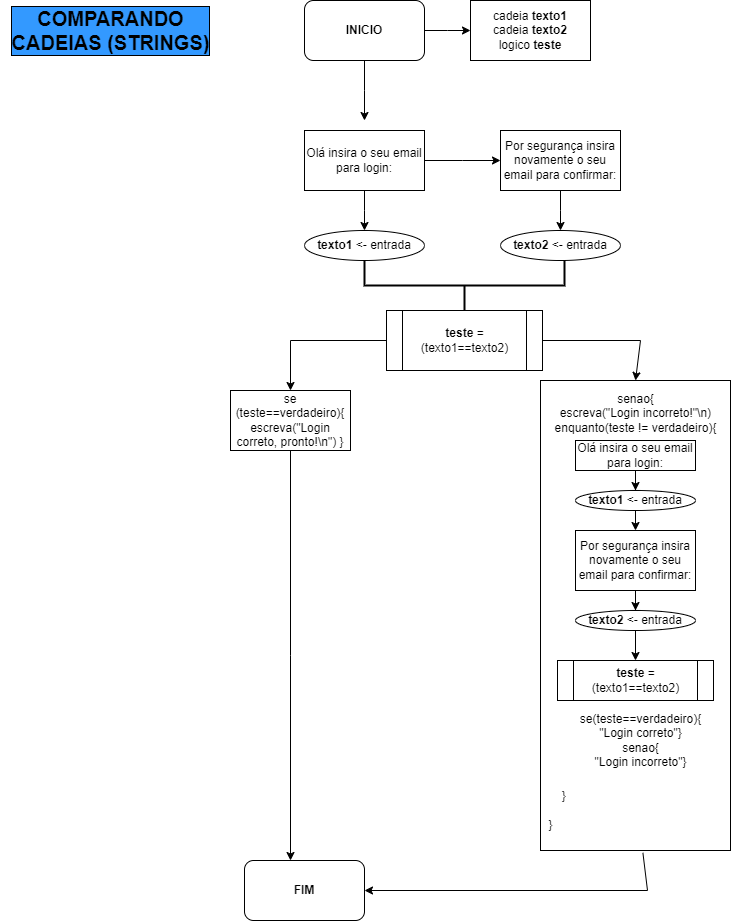

The diagram above was exported from draw.io. Its source (the exported page's mxGraphModel, read from the mxfile embedded in the PNG):
<mxGraphModel dx="880" dy="468" grid="1" gridSize="10" guides="1" tooltips="1" connect="1" arrows="1" fold="1" page="1" pageScale="1" pageWidth="827" pageHeight="1169" math="0" shadow="0">
  <root>
    <mxCell id="0" />
    <mxCell id="1" parent="0" />
    <mxCell id="k4MI8N_epbBp80HEhz9m-2" style="edgeStyle=orthogonalEdgeStyle;rounded=0;orthogonalLoop=1;jettySize=auto;html=1;" edge="1" parent="1" source="k4MI8N_epbBp80HEhz9m-1">
      <mxGeometry relative="1" as="geometry">
        <mxPoint x="520" y="40" as="targetPoint" />
      </mxGeometry>
    </mxCell>
    <mxCell id="k4MI8N_epbBp80HEhz9m-7" style="edgeStyle=orthogonalEdgeStyle;rounded=0;orthogonalLoop=1;jettySize=auto;html=1;" edge="1" parent="1" source="k4MI8N_epbBp80HEhz9m-1">
      <mxGeometry relative="1" as="geometry">
        <mxPoint x="414" y="130" as="targetPoint" />
      </mxGeometry>
    </mxCell>
    <mxCell id="k4MI8N_epbBp80HEhz9m-1" value="&lt;b&gt;INICIO&lt;/b&gt;" style="rounded=1;whiteSpace=wrap;html=1;" vertex="1" parent="1">
      <mxGeometry x="354" y="10" width="120" height="60" as="geometry" />
    </mxCell>
    <mxCell id="k4MI8N_epbBp80HEhz9m-3" value="cadeia &lt;b&gt;texto1&lt;/b&gt;&lt;div&gt;cadeia &lt;b&gt;texto2&lt;/b&gt;&lt;/div&gt;&lt;div&gt;logico &lt;b&gt;teste&lt;/b&gt;&lt;/div&gt;" style="rounded=0;whiteSpace=wrap;html=1;" vertex="1" parent="1">
      <mxGeometry x="520" y="10" width="120" height="60" as="geometry" />
    </mxCell>
    <mxCell id="k4MI8N_epbBp80HEhz9m-9" style="edgeStyle=orthogonalEdgeStyle;rounded=0;orthogonalLoop=1;jettySize=auto;html=1;" edge="1" parent="1" source="k4MI8N_epbBp80HEhz9m-8">
      <mxGeometry relative="1" as="geometry">
        <mxPoint x="414" y="240" as="targetPoint" />
      </mxGeometry>
    </mxCell>
    <mxCell id="k4MI8N_epbBp80HEhz9m-11" style="edgeStyle=orthogonalEdgeStyle;rounded=0;orthogonalLoop=1;jettySize=auto;html=1;" edge="1" parent="1" source="k4MI8N_epbBp80HEhz9m-8">
      <mxGeometry relative="1" as="geometry">
        <mxPoint x="550" y="170" as="targetPoint" />
      </mxGeometry>
    </mxCell>
    <mxCell id="k4MI8N_epbBp80HEhz9m-8" value="Olá insira o seu email para login:" style="rounded=0;whiteSpace=wrap;html=1;" vertex="1" parent="1">
      <mxGeometry x="354" y="140" width="120" height="60" as="geometry" />
    </mxCell>
    <mxCell id="k4MI8N_epbBp80HEhz9m-10" value="&lt;b&gt;texto1 &lt;/b&gt;&amp;lt;- entrada" style="ellipse;whiteSpace=wrap;html=1;" vertex="1" parent="1">
      <mxGeometry x="354" y="240" width="120" height="30" as="geometry" />
    </mxCell>
    <mxCell id="k4MI8N_epbBp80HEhz9m-13" style="edgeStyle=orthogonalEdgeStyle;rounded=0;orthogonalLoop=1;jettySize=auto;html=1;" edge="1" parent="1" source="k4MI8N_epbBp80HEhz9m-12">
      <mxGeometry relative="1" as="geometry">
        <mxPoint x="610" y="240" as="targetPoint" />
      </mxGeometry>
    </mxCell>
    <mxCell id="k4MI8N_epbBp80HEhz9m-12" value="Por segurança insira novamente o seu email para confirmar:" style="rounded=0;whiteSpace=wrap;html=1;" vertex="1" parent="1">
      <mxGeometry x="550" y="140" width="120" height="60" as="geometry" />
    </mxCell>
    <mxCell id="k4MI8N_epbBp80HEhz9m-14" value="&lt;b&gt;texto2&amp;nbsp;&lt;/b&gt;&amp;lt;- entrada" style="ellipse;whiteSpace=wrap;html=1;" vertex="1" parent="1">
      <mxGeometry x="550" y="240" width="120" height="30" as="geometry" />
    </mxCell>
    <mxCell id="k4MI8N_epbBp80HEhz9m-15" value="" style="strokeWidth=2;html=1;shape=mxgraph.flowchart.annotation_2;align=left;labelPosition=right;pointerEvents=1;direction=north;" vertex="1" parent="1">
      <mxGeometry x="414" y="270" width="200" height="50" as="geometry" />
    </mxCell>
    <mxCell id="k4MI8N_epbBp80HEhz9m-16" value="&lt;b&gt;teste &lt;/b&gt;= (texto1==texto2)" style="shape=process;whiteSpace=wrap;html=1;backgroundOutline=1;" vertex="1" parent="1">
      <mxGeometry x="436" y="320" width="156" height="60" as="geometry" />
    </mxCell>
    <mxCell id="k4MI8N_epbBp80HEhz9m-39" style="edgeStyle=orthogonalEdgeStyle;rounded=0;orthogonalLoop=1;jettySize=auto;html=1;" edge="1" parent="1" source="k4MI8N_epbBp80HEhz9m-17">
      <mxGeometry relative="1" as="geometry">
        <mxPoint x="340" y="870" as="targetPoint" />
      </mxGeometry>
    </mxCell>
    <mxCell id="k4MI8N_epbBp80HEhz9m-17" value="se (teste==verdadeiro){&lt;div&gt;escreva(&quot;Login correto, pronto!\n&quot;) }&lt;/div&gt;" style="rounded=0;whiteSpace=wrap;html=1;" vertex="1" parent="1">
      <mxGeometry x="280" y="400" width="120" height="60" as="geometry" />
    </mxCell>
    <mxCell id="k4MI8N_epbBp80HEhz9m-18" value="&lt;div&gt;&lt;br&gt;&lt;/div&gt;" style="rounded=0;whiteSpace=wrap;html=1;" vertex="1" parent="1">
      <mxGeometry x="590" y="390" width="190" height="470" as="geometry" />
    </mxCell>
    <mxCell id="k4MI8N_epbBp80HEhz9m-19" value="" style="endArrow=classic;html=1;rounded=0;exitX=0;exitY=0.5;exitDx=0;exitDy=0;entryX=0.5;entryY=0;entryDx=0;entryDy=0;" edge="1" parent="1" source="k4MI8N_epbBp80HEhz9m-16" target="k4MI8N_epbBp80HEhz9m-17">
      <mxGeometry width="50" height="50" relative="1" as="geometry">
        <mxPoint x="420" y="450" as="sourcePoint" />
        <mxPoint x="470" y="400" as="targetPoint" />
        <Array as="points">
          <mxPoint x="340" y="350" />
        </Array>
      </mxGeometry>
    </mxCell>
    <mxCell id="k4MI8N_epbBp80HEhz9m-21" value="senao{&lt;div&gt;escreva(&quot;Login incorreto!&quot;\n)&lt;/div&gt;&lt;div&gt;enquanto(teste != verdadeiro){&lt;/div&gt;&lt;div&gt;&lt;br style=&quot;text-wrap: wrap;&quot;&gt;&lt;/div&gt;" style="text;html=1;align=center;verticalAlign=middle;resizable=0;points=[];autosize=1;strokeColor=none;fillColor=none;" vertex="1" parent="1">
      <mxGeometry x="590" y="395" width="190" height="70" as="geometry" />
    </mxCell>
    <mxCell id="k4MI8N_epbBp80HEhz9m-25" style="edgeStyle=orthogonalEdgeStyle;rounded=0;orthogonalLoop=1;jettySize=auto;html=1;entryX=0.5;entryY=0;entryDx=0;entryDy=0;" edge="1" parent="1" source="k4MI8N_epbBp80HEhz9m-22" target="k4MI8N_epbBp80HEhz9m-23">
      <mxGeometry relative="1" as="geometry" />
    </mxCell>
    <mxCell id="k4MI8N_epbBp80HEhz9m-22" value="Olá insira o seu email para login:" style="rounded=0;whiteSpace=wrap;html=1;" vertex="1" parent="1">
      <mxGeometry x="625" y="450" width="120" height="30" as="geometry" />
    </mxCell>
    <mxCell id="k4MI8N_epbBp80HEhz9m-23" value="&lt;b&gt;texto1 &lt;/b&gt;&amp;lt;- entrada" style="ellipse;whiteSpace=wrap;html=1;" vertex="1" parent="1">
      <mxGeometry x="625" y="500" width="120" height="20" as="geometry" />
    </mxCell>
    <mxCell id="k4MI8N_epbBp80HEhz9m-34" style="edgeStyle=orthogonalEdgeStyle;rounded=0;orthogonalLoop=1;jettySize=auto;html=1;entryX=0.5;entryY=0;entryDx=0;entryDy=0;" edge="1" parent="1" source="k4MI8N_epbBp80HEhz9m-29" target="k4MI8N_epbBp80HEhz9m-33">
      <mxGeometry relative="1" as="geometry" />
    </mxCell>
    <mxCell id="k4MI8N_epbBp80HEhz9m-29" value="Por segurança insira novamente o seu email para confirmar:" style="rounded=0;whiteSpace=wrap;html=1;" vertex="1" parent="1">
      <mxGeometry x="625" y="540" width="120" height="60" as="geometry" />
    </mxCell>
    <mxCell id="k4MI8N_epbBp80HEhz9m-32" value="" style="endArrow=classic;html=1;rounded=0;exitX=0.5;exitY=1;exitDx=0;exitDy=0;entryX=0.5;entryY=0;entryDx=0;entryDy=0;" edge="1" parent="1" source="k4MI8N_epbBp80HEhz9m-23" target="k4MI8N_epbBp80HEhz9m-29">
      <mxGeometry width="50" height="50" relative="1" as="geometry">
        <mxPoint x="420" y="610" as="sourcePoint" />
        <mxPoint x="470" y="560" as="targetPoint" />
      </mxGeometry>
    </mxCell>
    <mxCell id="k4MI8N_epbBp80HEhz9m-36" style="edgeStyle=orthogonalEdgeStyle;rounded=0;orthogonalLoop=1;jettySize=auto;html=1;entryX=0.5;entryY=0;entryDx=0;entryDy=0;" edge="1" parent="1" source="k4MI8N_epbBp80HEhz9m-33" target="k4MI8N_epbBp80HEhz9m-35">
      <mxGeometry relative="1" as="geometry" />
    </mxCell>
    <mxCell id="k4MI8N_epbBp80HEhz9m-33" value="&lt;b&gt;texto2&amp;nbsp;&lt;/b&gt;&amp;lt;- entrada" style="ellipse;whiteSpace=wrap;html=1;" vertex="1" parent="1">
      <mxGeometry x="625" y="620" width="120" height="20" as="geometry" />
    </mxCell>
    <mxCell id="k4MI8N_epbBp80HEhz9m-35" value="&lt;b&gt;teste &lt;/b&gt;= (texto1==texto2)" style="shape=process;whiteSpace=wrap;html=1;backgroundOutline=1;" vertex="1" parent="1">
      <mxGeometry x="607" y="670" width="156" height="40" as="geometry" />
    </mxCell>
    <mxCell id="k4MI8N_epbBp80HEhz9m-37" value="se(teste==verdadeiro){&lt;div&gt;&quot;Login correto&quot;}&lt;/div&gt;&lt;div&gt;senao{&lt;/div&gt;&lt;div&gt;&quot;Login incorreto&quot;}&lt;/div&gt;" style="text;html=1;align=center;verticalAlign=middle;resizable=0;points=[];autosize=1;strokeColor=none;fillColor=none;" vertex="1" parent="1">
      <mxGeometry x="620" y="715" width="140" height="70" as="geometry" />
    </mxCell>
    <mxCell id="k4MI8N_epbBp80HEhz9m-38" value="" style="endArrow=classic;html=1;rounded=0;exitX=1;exitY=0.5;exitDx=0;exitDy=0;entryX=0.5;entryY=0;entryDx=0;entryDy=0;" edge="1" parent="1" source="k4MI8N_epbBp80HEhz9m-16" target="k4MI8N_epbBp80HEhz9m-18">
      <mxGeometry width="50" height="50" relative="1" as="geometry">
        <mxPoint x="420" y="510" as="sourcePoint" />
        <mxPoint x="470" y="460" as="targetPoint" />
        <Array as="points">
          <mxPoint x="690" y="350" />
        </Array>
      </mxGeometry>
    </mxCell>
    <mxCell id="k4MI8N_epbBp80HEhz9m-40" value="" style="endArrow=classic;html=1;rounded=0;exitX=0.539;exitY=1.005;exitDx=0;exitDy=0;exitPerimeter=0;entryX=1;entryY=0.5;entryDx=0;entryDy=0;" edge="1" parent="1" source="k4MI8N_epbBp80HEhz9m-18" target="k4MI8N_epbBp80HEhz9m-41">
      <mxGeometry width="50" height="50" relative="1" as="geometry">
        <mxPoint x="420" y="810" as="sourcePoint" />
        <mxPoint x="470" y="870" as="targetPoint" />
        <Array as="points">
          <mxPoint x="697" y="900" />
        </Array>
      </mxGeometry>
    </mxCell>
    <mxCell id="k4MI8N_epbBp80HEhz9m-41" value="&lt;b&gt;FIM&lt;/b&gt;" style="rounded=1;whiteSpace=wrap;html=1;" vertex="1" parent="1">
      <mxGeometry x="294" y="870" width="120" height="60" as="geometry" />
    </mxCell>
    <mxCell id="k4MI8N_epbBp80HEhz9m-42" value="&lt;span style=&quot;white-space: pre;&quot;&gt;&#09;&lt;/span&gt;}&lt;div&gt;&lt;br&gt;&lt;/div&gt;&lt;div&gt;}&lt;/div&gt;" style="text;html=1;align=center;verticalAlign=middle;resizable=0;points=[];autosize=1;strokeColor=none;fillColor=none;" vertex="1" parent="1">
      <mxGeometry x="575" y="790" width="50" height="60" as="geometry" />
    </mxCell>
    <mxCell id="k4MI8N_epbBp80HEhz9m-43" value="&lt;b style=&quot;font-size: 20px;&quot;&gt;&lt;font style=&quot;font-size: 20px;&quot;&gt;COMPARANDO&lt;/font&gt;&lt;/b&gt;&lt;div style=&quot;font-size: 20px;&quot;&gt;&lt;b style=&quot;&quot;&gt;&lt;font style=&quot;font-size: 20px;&quot;&gt;CADEIAS (STRINGS)&lt;/font&gt;&lt;/b&gt;&lt;/div&gt;" style="text;html=1;align=center;verticalAlign=middle;resizable=0;points=[];autosize=1;strokeColor=none;fillColor=none;labelBorderColor=default;labelBackgroundColor=#3399FF;" vertex="1" parent="1">
      <mxGeometry x="50" y="10" width="220" height="60" as="geometry" />
    </mxCell>
  </root>
</mxGraphModel>